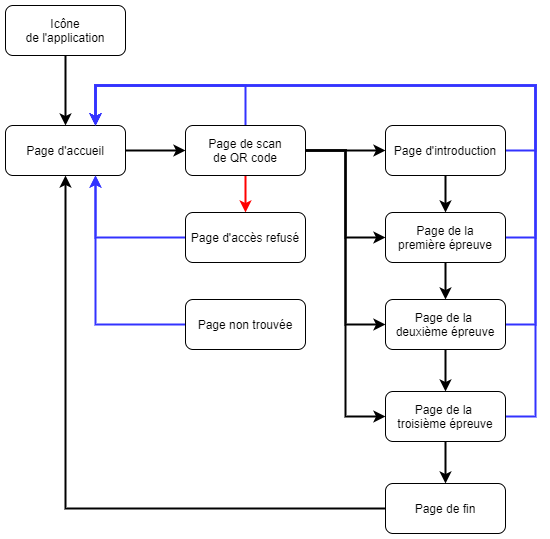

The diagram above was exported from draw.io. Its source (the exported page's mxGraphModel, read from the mxfile embedded in the PNG):
<mxGraphModel dx="1024" dy="584" grid="0" gridSize="10" guides="1" tooltips="1" connect="1" arrows="1" fold="1" page="1" pageScale="1" pageWidth="100000" pageHeight="1600" math="0" shadow="0">
  <root>
    <mxCell id="0" />
    <mxCell id="1" parent="0" />
    <mxCell id="O797kRiYHyZWii0X8to6-14" style="edgeStyle=orthogonalEdgeStyle;rounded=0;orthogonalLoop=1;jettySize=auto;html=1;strokeWidth=2;" edge="1" parent="1" source="O797kRiYHyZWii0X8to6-1" target="O797kRiYHyZWii0X8to6-2">
      <mxGeometry relative="1" as="geometry" />
    </mxCell>
    <mxCell id="O797kRiYHyZWii0X8to6-1" value="Icône&lt;br&gt;de l'application" style="rounded=1;whiteSpace=wrap;html=1;" vertex="1" parent="1">
      <mxGeometry x="230" y="40" width="120" height="50" as="geometry" />
    </mxCell>
    <mxCell id="O797kRiYHyZWii0X8to6-15" style="edgeStyle=orthogonalEdgeStyle;rounded=0;orthogonalLoop=1;jettySize=auto;html=1;strokeWidth=2;" edge="1" parent="1" source="O797kRiYHyZWii0X8to6-2" target="O797kRiYHyZWii0X8to6-3">
      <mxGeometry relative="1" as="geometry" />
    </mxCell>
    <mxCell id="O797kRiYHyZWii0X8to6-2" value="Page d'accueil" style="rounded=1;whiteSpace=wrap;html=1;" vertex="1" parent="1">
      <mxGeometry x="230" y="160" width="120" height="50" as="geometry" />
    </mxCell>
    <mxCell id="O797kRiYHyZWii0X8to6-16" style="edgeStyle=orthogonalEdgeStyle;rounded=0;orthogonalLoop=1;jettySize=auto;html=1;strokeWidth=2;" edge="1" parent="1" source="O797kRiYHyZWii0X8to6-3" target="O797kRiYHyZWii0X8to6-4">
      <mxGeometry relative="1" as="geometry" />
    </mxCell>
    <mxCell id="O797kRiYHyZWii0X8to6-17" style="edgeStyle=orthogonalEdgeStyle;rounded=0;orthogonalLoop=1;jettySize=auto;html=1;strokeWidth=2;" edge="1" parent="1" source="O797kRiYHyZWii0X8to6-3" target="O797kRiYHyZWii0X8to6-5">
      <mxGeometry relative="1" as="geometry">
        <Array as="points">
          <mxPoint x="570" y="185" />
          <mxPoint x="570" y="272" />
        </Array>
      </mxGeometry>
    </mxCell>
    <mxCell id="O797kRiYHyZWii0X8to6-18" style="edgeStyle=orthogonalEdgeStyle;rounded=0;orthogonalLoop=1;jettySize=auto;html=1;strokeWidth=2;entryX=0;entryY=0.5;entryDx=0;entryDy=0;" edge="1" parent="1" source="O797kRiYHyZWii0X8to6-3" target="O797kRiYHyZWii0X8to6-6">
      <mxGeometry relative="1" as="geometry">
        <Array as="points">
          <mxPoint x="570" y="185" />
          <mxPoint x="570" y="359" />
        </Array>
      </mxGeometry>
    </mxCell>
    <mxCell id="O797kRiYHyZWii0X8to6-19" style="edgeStyle=orthogonalEdgeStyle;rounded=0;orthogonalLoop=1;jettySize=auto;html=1;strokeWidth=2;exitX=1;exitY=0.5;exitDx=0;exitDy=0;" edge="1" parent="1" source="O797kRiYHyZWii0X8to6-3" target="O797kRiYHyZWii0X8to6-12">
      <mxGeometry relative="1" as="geometry">
        <Array as="points">
          <mxPoint x="570" y="185" />
          <mxPoint x="570" y="451" />
        </Array>
      </mxGeometry>
    </mxCell>
    <mxCell id="O797kRiYHyZWii0X8to6-26" style="edgeStyle=orthogonalEdgeStyle;rounded=0;orthogonalLoop=1;jettySize=auto;html=1;strokeColor=#3333FF;strokeWidth=2;" edge="1" parent="1" source="O797kRiYHyZWii0X8to6-3" target="O797kRiYHyZWii0X8to6-2">
      <mxGeometry relative="1" as="geometry">
        <Array as="points">
          <mxPoint x="470" y="120" />
          <mxPoint x="320" y="120" />
        </Array>
      </mxGeometry>
    </mxCell>
    <mxCell id="O797kRiYHyZWii0X8to6-35" style="edgeStyle=orthogonalEdgeStyle;rounded=0;orthogonalLoop=1;jettySize=auto;html=1;strokeColor=#FF0000;strokeWidth=2;" edge="1" parent="1" source="O797kRiYHyZWii0X8to6-3" target="O797kRiYHyZWii0X8to6-9">
      <mxGeometry relative="1" as="geometry" />
    </mxCell>
    <mxCell id="O797kRiYHyZWii0X8to6-3" value="Page de scan&lt;br&gt;de QR code" style="rounded=1;whiteSpace=wrap;html=1;" vertex="1" parent="1">
      <mxGeometry x="410" y="160" width="120" height="50" as="geometry" />
    </mxCell>
    <mxCell id="O797kRiYHyZWii0X8to6-23" style="edgeStyle=orthogonalEdgeStyle;rounded=0;orthogonalLoop=1;jettySize=auto;html=1;strokeWidth=2;" edge="1" parent="1" source="O797kRiYHyZWii0X8to6-4" target="O797kRiYHyZWii0X8to6-5">
      <mxGeometry relative="1" as="geometry" />
    </mxCell>
    <mxCell id="O797kRiYHyZWii0X8to6-27" style="edgeStyle=orthogonalEdgeStyle;rounded=0;orthogonalLoop=1;jettySize=auto;html=1;strokeColor=#3333FF;strokeWidth=2;" edge="1" parent="1" source="O797kRiYHyZWii0X8to6-4" target="O797kRiYHyZWii0X8to6-2">
      <mxGeometry relative="1" as="geometry">
        <Array as="points">
          <mxPoint x="760" y="185" />
          <mxPoint x="760" y="120" />
          <mxPoint x="320" y="120" />
        </Array>
      </mxGeometry>
    </mxCell>
    <mxCell id="O797kRiYHyZWii0X8to6-4" value="Page d'introduction" style="rounded=1;whiteSpace=wrap;html=1;" vertex="1" parent="1">
      <mxGeometry x="610" y="160" width="120" height="50" as="geometry" />
    </mxCell>
    <mxCell id="O797kRiYHyZWii0X8to6-24" style="edgeStyle=orthogonalEdgeStyle;rounded=0;orthogonalLoop=1;jettySize=auto;html=1;strokeWidth=2;" edge="1" parent="1" source="O797kRiYHyZWii0X8to6-5" target="O797kRiYHyZWii0X8to6-6">
      <mxGeometry relative="1" as="geometry" />
    </mxCell>
    <mxCell id="O797kRiYHyZWii0X8to6-28" style="edgeStyle=orthogonalEdgeStyle;rounded=0;orthogonalLoop=1;jettySize=auto;html=1;strokeColor=#3333FF;strokeWidth=2;" edge="1" parent="1" source="O797kRiYHyZWii0X8to6-5" target="O797kRiYHyZWii0X8to6-2">
      <mxGeometry relative="1" as="geometry">
        <Array as="points">
          <mxPoint x="760" y="272" />
          <mxPoint x="760" y="120" />
          <mxPoint x="320" y="120" />
        </Array>
      </mxGeometry>
    </mxCell>
    <mxCell id="O797kRiYHyZWii0X8to6-5" value="Page de la&lt;br&gt;première épreuve" style="rounded=1;whiteSpace=wrap;html=1;" vertex="1" parent="1">
      <mxGeometry x="610" y="247" width="120" height="50" as="geometry" />
    </mxCell>
    <mxCell id="O797kRiYHyZWii0X8to6-25" style="edgeStyle=orthogonalEdgeStyle;rounded=0;orthogonalLoop=1;jettySize=auto;html=1;strokeWidth=2;" edge="1" parent="1" source="O797kRiYHyZWii0X8to6-6" target="O797kRiYHyZWii0X8to6-12">
      <mxGeometry relative="1" as="geometry" />
    </mxCell>
    <mxCell id="O797kRiYHyZWii0X8to6-29" style="edgeStyle=orthogonalEdgeStyle;rounded=0;orthogonalLoop=1;jettySize=auto;html=1;strokeColor=#3333FF;strokeWidth=2;exitX=1;exitY=0.5;exitDx=0;exitDy=0;" edge="1" parent="1" source="O797kRiYHyZWii0X8to6-6" target="O797kRiYHyZWii0X8to6-2">
      <mxGeometry relative="1" as="geometry">
        <Array as="points">
          <mxPoint x="760" y="359" />
          <mxPoint x="760" y="120" />
          <mxPoint x="320" y="120" />
        </Array>
      </mxGeometry>
    </mxCell>
    <mxCell id="O797kRiYHyZWii0X8to6-6" value="Page de la &lt;br&gt;deuxième épreuve" style="rounded=1;whiteSpace=wrap;html=1;" vertex="1" parent="1">
      <mxGeometry x="610" y="334" width="120" height="50" as="geometry" />
    </mxCell>
    <mxCell id="O797kRiYHyZWii0X8to6-22" style="edgeStyle=orthogonalEdgeStyle;rounded=0;orthogonalLoop=1;jettySize=auto;html=1;strokeWidth=2;" edge="1" parent="1" source="O797kRiYHyZWii0X8to6-7" target="O797kRiYHyZWii0X8to6-2">
      <mxGeometry relative="1" as="geometry">
        <Array as="points">
          <mxPoint x="290" y="543" />
        </Array>
      </mxGeometry>
    </mxCell>
    <mxCell id="O797kRiYHyZWii0X8to6-7" value="Page de fin" style="rounded=1;whiteSpace=wrap;html=1;" vertex="1" parent="1">
      <mxGeometry x="610" y="518" width="120" height="50" as="geometry" />
    </mxCell>
    <mxCell id="O797kRiYHyZWii0X8to6-33" style="edgeStyle=orthogonalEdgeStyle;rounded=0;orthogonalLoop=1;jettySize=auto;html=1;strokeColor=#3333FF;strokeWidth=2;" edge="1" parent="1" source="O797kRiYHyZWii0X8to6-9" target="O797kRiYHyZWii0X8to6-2">
      <mxGeometry relative="1" as="geometry">
        <Array as="points">
          <mxPoint x="320" y="272" />
        </Array>
      </mxGeometry>
    </mxCell>
    <mxCell id="O797kRiYHyZWii0X8to6-9" value="Page d'accès refusé" style="rounded=1;whiteSpace=wrap;html=1;" vertex="1" parent="1">
      <mxGeometry x="410" y="247" width="120" height="50" as="geometry" />
    </mxCell>
    <mxCell id="O797kRiYHyZWii0X8to6-32" style="edgeStyle=orthogonalEdgeStyle;rounded=0;orthogonalLoop=1;jettySize=auto;html=1;strokeColor=#3333FF;strokeWidth=2;exitX=0;exitY=0.5;exitDx=0;exitDy=0;" edge="1" parent="1" source="O797kRiYHyZWii0X8to6-11" target="O797kRiYHyZWii0X8to6-2">
      <mxGeometry relative="1" as="geometry">
        <Array as="points">
          <mxPoint x="320" y="359" />
        </Array>
      </mxGeometry>
    </mxCell>
    <mxCell id="O797kRiYHyZWii0X8to6-11" value="Page non trouvée" style="rounded=1;whiteSpace=wrap;html=1;" vertex="1" parent="1">
      <mxGeometry x="410" y="334" width="120" height="50" as="geometry" />
    </mxCell>
    <mxCell id="O797kRiYHyZWii0X8to6-21" style="edgeStyle=orthogonalEdgeStyle;rounded=0;orthogonalLoop=1;jettySize=auto;html=1;strokeWidth=2;" edge="1" parent="1" source="O797kRiYHyZWii0X8to6-12" target="O797kRiYHyZWii0X8to6-7">
      <mxGeometry relative="1" as="geometry" />
    </mxCell>
    <mxCell id="O797kRiYHyZWii0X8to6-30" style="edgeStyle=orthogonalEdgeStyle;rounded=0;orthogonalLoop=1;jettySize=auto;html=1;strokeColor=#3333FF;strokeWidth=2;" edge="1" parent="1" source="O797kRiYHyZWii0X8to6-12" target="O797kRiYHyZWii0X8to6-2">
      <mxGeometry relative="1" as="geometry">
        <Array as="points">
          <mxPoint x="760" y="451" />
          <mxPoint x="760" y="120" />
          <mxPoint x="320" y="120" />
        </Array>
      </mxGeometry>
    </mxCell>
    <mxCell id="O797kRiYHyZWii0X8to6-12" value="Page de la &lt;br&gt;troisième épreuve" style="rounded=1;whiteSpace=wrap;html=1;" vertex="1" parent="1">
      <mxGeometry x="610" y="426" width="120" height="50" as="geometry" />
    </mxCell>
  </root>
</mxGraphModel>